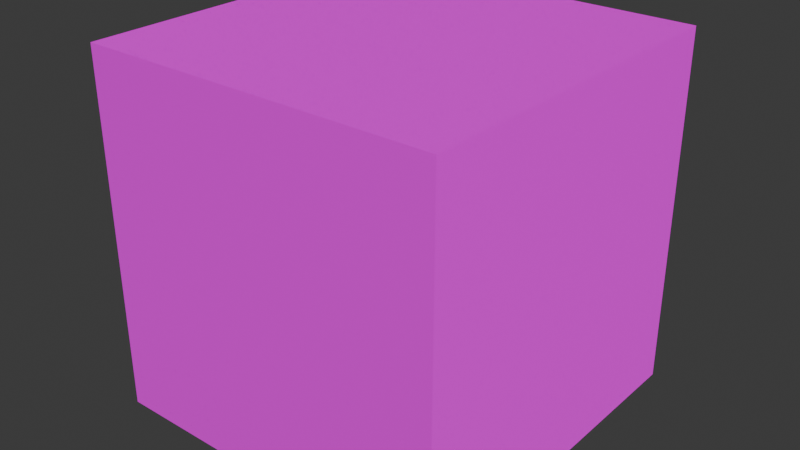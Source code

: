 # Source: WoodenBox.blend  (saved by Blender 5.1.30; exported with 4.5.12 LTS)
import bpy
from mathutils import Matrix  # noqa: F401  (used for matrix-valued properties, if any)

bpy.ops.wm.read_factory_settings(use_empty=True)
scene = bpy.context.scene
scene.name = 'Scene'

# ---- collections
col_collection = bpy.data.collections.new('Collection'); scene.collection.children.link(col_collection)

# ---- images (referenced by path relative to the original .blend; pixels are not part of the script)
import os
ASSET_DIR = os.environ.get("B2B_ASSET_DIR", "")  # directory of the original .blend (textures are referenced by path, not embedded)
HERE = os.path.dirname(os.path.abspath(__file__))  # packed textures are extracted next to this script under _unpacked/

def load_image(name, relpath, width, height, colorspace="sRGB"):
    """Load a texture the original file referenced (path relative to the .blend, or extracted next to this script)."""
    p = next((c for c in (os.path.join(HERE, relpath), os.path.join(ASSET_DIR, relpath)) if relpath and os.path.exists(c)), "")
    if p:
        img = bpy.data.images.load(p, check_existing=True)
        img.name = name
    else:  # same state as the original file: an image datablock whose file is absent (Cycles renders it pink)
        img = bpy.data.images.new(name, width, height)
        img.source = "FILE"
        img.filepath = "//" + (relpath or name)
    img.colorspace_settings.name = colorspace
    return img
img_chatgpt_image_jul_11__2026__05_25_39_am_png = load_image('ChatGPT Image Jul 11, 2026, 05_25_39 AM.png', 'ChatGPT Image Jul 11, 2026, 05_25_39 AM.png', 1024, 1024, 'sRGB')
img_chatgpt_image_jul_11__2026__05_36_30_am_png = load_image('ChatGPT Image Jul 11, 2026, 05_36_30 AM.png', 'ChatGPT Image Jul 11, 2026, 05_36_30 AM.png', 1024, 1024, 'sRGB')

# ---- materials (node trees are filled in below, after node groups)
mat_material = bpy.data.materials.new('Material')
mat_material.alpha_threshold = 0.0
mat_material.use_backface_culling_lightprobe_volume = False
mat_material.roughness = 0.5
mat_material.line_color = (0.0, 0.0, 0.0, 1.0)

# ---- material node trees
mat_material.use_nodes = True; mat_material.node_tree.nodes.clear()
_N = mat_material.node_tree.nodes; _L = mat_material.node_tree.links
n0 = _N.new('ShaderNodeOutputMaterial'); n0.name = 'Material Output'; n0.location = (200, 100)
n1 = _N.new('ShaderNodeBsdfPrincipled'); n1.name = 'Principled BSDF'; n1.location = (-200, 100)
n1.inputs[1].default_value = 0.1
n1.inputs[2].default_value = 0.5769
n1.inputs[3].default_value = 1.2
n2 = _N.new('ShaderNodeTexImage'); n2.name = 'Image Texture'; n2.location = (-780, 80)
n2.image = img_chatgpt_image_jul_11__2026__05_25_39_am_png
n3 = _N.new('ShaderNodeTexImage'); n3.name = 'Image Texture.001'; n3.location = (-781, -206)
n3.image = img_chatgpt_image_jul_11__2026__05_36_30_am_png
_L.new(n1.outputs[0], n0.inputs[0])
_L.new(n2.outputs[0], n1.inputs[0])
_L.new(n3.outputs[0], n1.inputs[5])
n0.is_active_output = True

# ---- world
world_world = bpy.data.worlds.new('World'); scene.world = world_world
world_world.use_nodes = True; world_world.node_tree.nodes.clear()
_N = world_world.node_tree.nodes; _L = world_world.node_tree.links
n0 = _N.new('ShaderNodeOutputWorld'); n0.name = 'World Output'; n0.location = (200, 100)
n1 = _N.new('ShaderNodeBackground'); n1.name = 'Background'; n1.location = (-200, 100)
n1.inputs[0].default_value = (0.05088, 0.05088, 0.05088, 1.0)
_L.new(n1.outputs[0], n0.inputs[0])
n0.is_active_output = True
world_world.color = (0.05088, 0.05088, 0.05088)
world_world.sun_shadow_jitter_overblur = 0.0

# ---- meshes
me_cube = bpy.data.meshes.new('Cube')
me_cube.from_pydata([(0.0, 0.0, 1.0), (0.0, 0.0, 2.235e-08), (0.0, -1.0, 1.0), (0.0, -1.0, 2.235e-08), (-1.0, 0.0, 1.0), (-1.0, 0.0, 2.235e-08), (-1.0, -1.0, 1.0), (-1.0, -1.0, 2.235e-08)], [], [(0, 4, 6, 2), (3, 2, 6, 7), (7, 6, 4, 5), (5, 1, 3, 7), (1, 0, 2, 3), (5, 4, 0, 1)])
_uv = me_cube.uv_layers.new(name='UVMap')
_uv.uv.foreach_set('vector', [0.2664, 0.7264, 0.2664, 0.7863, 0.235, 0.7863, 0.235, 0.7264, 0.2655, 0.7846, 0.2353, 0.7846, 0.2353, 0.7272, 0.2655, 0.7272, 0.2659, 0.7859, 0.2355, 0.7859, 0.2355, 0.7263, 0.2659, 0.7263, 0.2652, 0.7282, 0.2652, 0.7845, 0.2357, 0.7845, 0.2357, 0.7282, 0.2662, 0.7845, 0.2356, 0.7845, 0.2356, 0.7266, 0.2662, 0.7266, 0.2654, 0.785, 0.2358, 0.785, 0.2358, 0.7256, 0.2654, 0.7256])
me_cube.materials.append(mat_material)
me_cube.use_mirror_vertex_groups = False
me_cube.update()

# ---- objects
ob_woodenbox = bpy.data.objects.new('WoodenBox', me_cube)

# ---- transforms, parenting, visibility, modifiers, constraints
ob_woodenbox.location = (0.0, 0.0, 0.0)
ob_woodenbox.lock_rotations_4d = False
ob_woodenbox.empty_display_type = 'ARROWS'
ob_woodenbox.lineart.crease_threshold = 0.0

# ---- collection membership
col_collection.objects.link(ob_woodenbox)

# ---- scene / render settings (as saved in the file)
scene.frame_start = 1; scene.frame_end = 250; scene.frame_set(1)
scene.render.engine = 'BLENDER_EEVEE_NEXT'
scene.render.bake_bias = 0.0
scene.render.bake_samples = 0
scene.cycles.sampling_pattern = 'TABULATED_SOBOL'
scene.eevee.use_volume_custom_range = False
bpy.context.view_layer.update()

# ---- added for rendering (the .blend has no active camera and no usable light): camera, sun
cam_auto = bpy.data.cameras.new('AutoCamera')
cam_auto.lens = 50.0
cam_auto.sensor_width = 36.0
cam_auto.clip_end = 1000.0
ob_auto_camera = bpy.data.objects.new('AutoCamera', cam_auto)
scene.collection.objects.link(ob_auto_camera)
ob_auto_camera.location = (1.10254, -2.42304, 1.78203)
ob_auto_camera.rotation_euler = (1.09748, -7.21219e-08, 0.694738)
scene.camera = ob_auto_camera
light_auto_sun = bpy.data.lights.new('AutoSun', 'SUN')
light_auto_sun.energy = 3.0
light_auto_sun.angle = 0.0523599
ob_auto_sun = bpy.data.objects.new('AutoSun', light_auto_sun)
scene.collection.objects.link(ob_auto_sun)
ob_auto_sun.rotation_euler = (0.872665, 0.174533, 0.523599)
bpy.context.view_layer.update()
